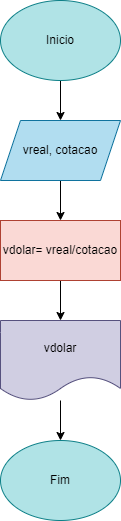

The diagram above was exported from draw.io. Its source (the exported page's mxGraphModel, read from the mxfile embedded in the PNG):
<mxGraphModel dx="1114" dy="616" grid="1" gridSize="10" guides="1" tooltips="1" connect="1" arrows="1" fold="1" page="1" pageScale="1" pageWidth="827" pageHeight="1169" math="0" shadow="0">
  <root>
    <mxCell id="0" />
    <mxCell id="1" parent="0" />
    <mxCell id="2jaBBKMhEPaANreWu89F-13" value="" style="edgeStyle=orthogonalEdgeStyle;rounded=0;orthogonalLoop=1;jettySize=auto;html=1;" edge="1" parent="1" source="2jaBBKMhEPaANreWu89F-1" target="2jaBBKMhEPaANreWu89F-12">
      <mxGeometry relative="1" as="geometry" />
    </mxCell>
    <mxCell id="2jaBBKMhEPaANreWu89F-1" value="Inicio" style="ellipse;whiteSpace=wrap;html=1;fillColor=#b0e3e6;strokeColor=#0e8088;" vertex="1" parent="1">
      <mxGeometry x="340" y="20" width="120" height="80" as="geometry" />
    </mxCell>
    <mxCell id="2jaBBKMhEPaANreWu89F-15" value="" style="edgeStyle=orthogonalEdgeStyle;rounded=0;orthogonalLoop=1;jettySize=auto;html=1;" edge="1" parent="1" source="2jaBBKMhEPaANreWu89F-12" target="2jaBBKMhEPaANreWu89F-14">
      <mxGeometry relative="1" as="geometry" />
    </mxCell>
    <mxCell id="2jaBBKMhEPaANreWu89F-12" value="vreal, cotacao" style="shape=parallelogram;perimeter=parallelogramPerimeter;whiteSpace=wrap;html=1;fixedSize=1;fillColor=#b1ddf0;strokeColor=#10739e;" vertex="1" parent="1">
      <mxGeometry x="340" y="140" width="120" height="60" as="geometry" />
    </mxCell>
    <mxCell id="2jaBBKMhEPaANreWu89F-17" value="" style="edgeStyle=orthogonalEdgeStyle;rounded=0;orthogonalLoop=1;jettySize=auto;html=1;" edge="1" parent="1" source="2jaBBKMhEPaANreWu89F-14" target="2jaBBKMhEPaANreWu89F-16">
      <mxGeometry relative="1" as="geometry" />
    </mxCell>
    <mxCell id="2jaBBKMhEPaANreWu89F-14" value="vdolar= vreal/cotacao" style="whiteSpace=wrap;html=1;fillColor=#fad9d5;strokeColor=#ae4132;" vertex="1" parent="1">
      <mxGeometry x="340" y="240" width="120" height="60" as="geometry" />
    </mxCell>
    <mxCell id="2jaBBKMhEPaANreWu89F-21" value="" style="edgeStyle=orthogonalEdgeStyle;rounded=0;orthogonalLoop=1;jettySize=auto;html=1;" edge="1" parent="1" source="2jaBBKMhEPaANreWu89F-16" target="2jaBBKMhEPaANreWu89F-20">
      <mxGeometry relative="1" as="geometry" />
    </mxCell>
    <mxCell id="2jaBBKMhEPaANreWu89F-16" value="vdolar" style="shape=document;whiteSpace=wrap;html=1;boundedLbl=1;fillColor=#d0cee2;strokeColor=#56517e;" vertex="1" parent="1">
      <mxGeometry x="340" y="340" width="120" height="80" as="geometry" />
    </mxCell>
    <mxCell id="2jaBBKMhEPaANreWu89F-20" value="Fim" style="ellipse;whiteSpace=wrap;html=1;fillColor=#b0e3e6;strokeColor=#0e8088;" vertex="1" parent="1">
      <mxGeometry x="340" y="460" width="120" height="80" as="geometry" />
    </mxCell>
  </root>
</mxGraphModel>